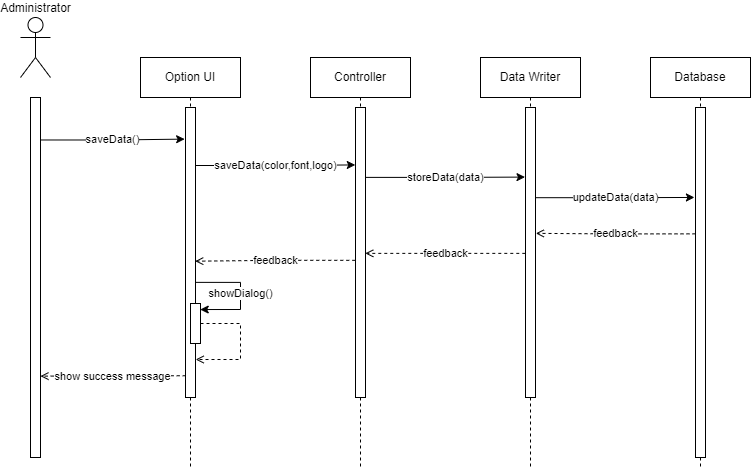

The diagram above was exported from draw.io. Its source (the exported page's mxGraphModel, read from the mxfile embedded in the PNG):
<mxGraphModel dx="1422" dy="857" grid="1" gridSize="10" guides="1" tooltips="1" connect="1" arrows="1" fold="1" page="1" pageScale="1" pageWidth="1169" pageHeight="827" math="0" shadow="0">
  <root>
    <mxCell id="0" />
    <mxCell id="1" parent="0" />
    <mxCell id="rSRUplBXundmZceSkD13-1" value="Administrator" style="shape=umlActor;verticalLabelPosition=top;verticalAlign=bottom;html=1;outlineConnect=0;labelPosition=center;align=center;" parent="1" vertex="1">
      <mxGeometry x="60" y="200" width="30" height="60" as="geometry" />
    </mxCell>
    <mxCell id="rSRUplBXundmZceSkD13-22" value="saveData()" style="edgeStyle=orthogonalEdgeStyle;rounded=0;orthogonalLoop=1;jettySize=auto;html=1;exitX=0.991;exitY=0.118;exitDx=0;exitDy=0;exitPerimeter=0;entryX=-0.087;entryY=0.109;entryDx=0;entryDy=0;entryPerimeter=0;" parent="1" source="rSRUplBXundmZceSkD13-6" target="rSRUplBXundmZceSkD13-12" edge="1">
      <mxGeometry relative="1" as="geometry" />
    </mxCell>
    <mxCell id="rSRUplBXundmZceSkD13-6" value="" style="html=1;points=[];perimeter=orthogonalPerimeter;" parent="1" vertex="1">
      <mxGeometry x="70" y="280" width="10" height="360" as="geometry" />
    </mxCell>
    <mxCell id="rSRUplBXundmZceSkD13-8" value="Option UI" style="shape=umlLifeline;perimeter=lifelinePerimeter;whiteSpace=wrap;html=1;container=1;collapsible=0;recursiveResize=0;outlineConnect=0;" parent="1" vertex="1">
      <mxGeometry x="180" y="240" width="100" height="410" as="geometry" />
    </mxCell>
    <mxCell id="rSRUplBXundmZceSkD13-12" value="" style="html=1;points=[];perimeter=orthogonalPerimeter;" parent="rSRUplBXundmZceSkD13-8" vertex="1">
      <mxGeometry x="45" y="50" width="10" height="290" as="geometry" />
    </mxCell>
    <mxCell id="rSRUplBXundmZceSkD13-38" value="showDialog()" style="edgeStyle=orthogonalEdgeStyle;rounded=0;orthogonalLoop=1;jettySize=auto;html=1;endArrow=classic;endFill=1;exitX=0.973;exitY=0.603;exitDx=0;exitDy=0;exitPerimeter=0;entryX=0.973;entryY=0.151;entryDx=0;entryDy=0;entryPerimeter=0;" parent="rSRUplBXundmZceSkD13-8" source="rSRUplBXundmZceSkD13-12" target="rSRUplBXundmZceSkD13-39" edge="1">
      <mxGeometry relative="1" as="geometry">
        <Array as="points">
          <mxPoint x="100" y="225" />
          <mxPoint x="100" y="252" />
        </Array>
      </mxGeometry>
    </mxCell>
    <mxCell id="rSRUplBXundmZceSkD13-41" style="edgeStyle=orthogonalEdgeStyle;rounded=0;orthogonalLoop=1;jettySize=auto;html=1;entryX=1.018;entryY=0.869;entryDx=0;entryDy=0;entryPerimeter=0;endArrow=open;endFill=0;dashed=1;" parent="rSRUplBXundmZceSkD13-8" source="rSRUplBXundmZceSkD13-39" target="rSRUplBXundmZceSkD13-12" edge="1">
      <mxGeometry relative="1" as="geometry">
        <Array as="points">
          <mxPoint x="100" y="266" />
          <mxPoint x="100" y="302" />
        </Array>
      </mxGeometry>
    </mxCell>
    <mxCell id="rSRUplBXundmZceSkD13-39" value="" style="html=1;points=[];perimeter=orthogonalPerimeter;" parent="rSRUplBXundmZceSkD13-8" vertex="1">
      <mxGeometry x="50" y="246" width="10" height="40" as="geometry" />
    </mxCell>
    <mxCell id="rSRUplBXundmZceSkD13-15" value="Controller" style="shape=umlLifeline;perimeter=lifelinePerimeter;whiteSpace=wrap;html=1;container=1;collapsible=0;recursiveResize=0;outlineConnect=0;" parent="1" vertex="1">
      <mxGeometry x="350" y="240" width="100" height="410" as="geometry" />
    </mxCell>
    <mxCell id="rSRUplBXundmZceSkD13-16" value="" style="html=1;points=[];perimeter=orthogonalPerimeter;" parent="rSRUplBXundmZceSkD13-15" vertex="1">
      <mxGeometry x="45" y="50" width="10" height="290" as="geometry" />
    </mxCell>
    <mxCell id="rSRUplBXundmZceSkD13-24" value="Database" style="shape=umlLifeline;perimeter=lifelinePerimeter;whiteSpace=wrap;html=1;container=1;collapsible=0;recursiveResize=0;outlineConnect=0;" parent="1" vertex="1">
      <mxGeometry x="690" y="240" width="100" height="410" as="geometry" />
    </mxCell>
    <mxCell id="rSRUplBXundmZceSkD13-25" value="" style="html=1;points=[];perimeter=orthogonalPerimeter;" parent="rSRUplBXundmZceSkD13-24" vertex="1">
      <mxGeometry x="45" y="50" width="10" height="350" as="geometry" />
    </mxCell>
    <mxCell id="rSRUplBXundmZceSkD13-26" value="saveData(color,font,logo)" style="edgeStyle=orthogonalEdgeStyle;rounded=0;orthogonalLoop=1;jettySize=auto;html=1;entryX=-0.022;entryY=0.198;entryDx=0;entryDy=0;entryPerimeter=0;exitX=0.993;exitY=0.2;exitDx=0;exitDy=0;exitPerimeter=0;" parent="1" source="rSRUplBXundmZceSkD13-12" target="rSRUplBXundmZceSkD13-16" edge="1">
      <mxGeometry relative="1" as="geometry" />
    </mxCell>
    <mxCell id="rSRUplBXundmZceSkD13-28" value="Data Writer" style="shape=umlLifeline;perimeter=lifelinePerimeter;whiteSpace=wrap;html=1;container=1;collapsible=0;recursiveResize=0;outlineConnect=0;" parent="1" vertex="1">
      <mxGeometry x="520" y="240" width="100" height="410" as="geometry" />
    </mxCell>
    <mxCell id="rSRUplBXundmZceSkD13-29" value="" style="html=1;points=[];perimeter=orthogonalPerimeter;" parent="rSRUplBXundmZceSkD13-28" vertex="1">
      <mxGeometry x="45" y="50" width="10" height="290" as="geometry" />
    </mxCell>
    <mxCell id="rSRUplBXundmZceSkD13-30" value="storeData(data)" style="edgeStyle=orthogonalEdgeStyle;rounded=0;orthogonalLoop=1;jettySize=auto;html=1;exitX=1.023;exitY=0.241;exitDx=0;exitDy=0;exitPerimeter=0;entryX=-0.05;entryY=0.24;entryDx=0;entryDy=0;entryPerimeter=0;" parent="1" source="rSRUplBXundmZceSkD13-16" target="rSRUplBXundmZceSkD13-29" edge="1">
      <mxGeometry relative="1" as="geometry" />
    </mxCell>
    <mxCell id="rSRUplBXundmZceSkD13-31" value="updateData(data)" style="edgeStyle=orthogonalEdgeStyle;rounded=0;orthogonalLoop=1;jettySize=auto;html=1;entryX=-0.107;entryY=0.257;entryDx=0;entryDy=0;entryPerimeter=0;exitX=1.006;exitY=0.311;exitDx=0;exitDy=0;exitPerimeter=0;" parent="1" source="rSRUplBXundmZceSkD13-29" target="rSRUplBXundmZceSkD13-25" edge="1">
      <mxGeometry relative="1" as="geometry" />
    </mxCell>
    <mxCell id="rSRUplBXundmZceSkD13-33" value="feedback" style="edgeStyle=orthogonalEdgeStyle;rounded=0;orthogonalLoop=1;jettySize=auto;html=1;dashed=1;endArrow=open;endFill=0;exitX=0;exitY=0.361;exitDx=0;exitDy=0;exitPerimeter=0;entryX=1.033;entryY=0.434;entryDx=0;entryDy=0;entryPerimeter=0;" parent="1" source="rSRUplBXundmZceSkD13-25" target="rSRUplBXundmZceSkD13-29" edge="1">
      <mxGeometry relative="1" as="geometry" />
    </mxCell>
    <mxCell id="rSRUplBXundmZceSkD13-35" value="feedback" style="edgeStyle=orthogonalEdgeStyle;rounded=0;orthogonalLoop=1;jettySize=auto;html=1;entryX=0.978;entryY=0.503;entryDx=0;entryDy=0;entryPerimeter=0;dashed=1;endArrow=open;endFill=0;exitX=-0.022;exitY=0.503;exitDx=0;exitDy=0;exitPerimeter=0;" parent="1" source="rSRUplBXundmZceSkD13-29" target="rSRUplBXundmZceSkD13-16" edge="1">
      <mxGeometry relative="1" as="geometry" />
    </mxCell>
    <mxCell id="rSRUplBXundmZceSkD13-36" value="feedback" style="edgeStyle=orthogonalEdgeStyle;rounded=0;orthogonalLoop=1;jettySize=auto;html=1;entryX=0.973;entryY=0.53;entryDx=0;entryDy=0;entryPerimeter=0;dashed=1;endArrow=open;endFill=0;exitX=-0.022;exitY=0.527;exitDx=0;exitDy=0;exitPerimeter=0;" parent="1" source="rSRUplBXundmZceSkD13-16" target="rSRUplBXundmZceSkD13-12" edge="1">
      <mxGeometry relative="1" as="geometry" />
    </mxCell>
    <mxCell id="rSRUplBXundmZceSkD13-37" value="show success message" style="edgeStyle=orthogonalEdgeStyle;rounded=0;orthogonalLoop=1;jettySize=auto;html=1;entryX=0.995;entryY=0.774;entryDx=0;entryDy=0;entryPerimeter=0;dashed=1;endArrow=open;endFill=0;exitX=0.018;exitY=0.925;exitDx=0;exitDy=0;exitPerimeter=0;" parent="1" source="rSRUplBXundmZceSkD13-12" target="rSRUplBXundmZceSkD13-6" edge="1">
      <mxGeometry relative="1" as="geometry" />
    </mxCell>
  </root>
</mxGraphModel>